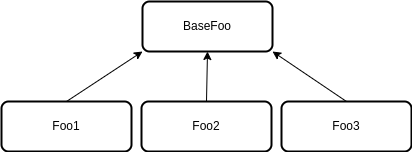

The diagram above was exported from draw.io. Its source (the exported page's mxGraphModel, read from the mxfile embedded in the PNG):
<mxGraphModel dx="490" dy="300" grid="1" gridSize="10" guides="1" tooltips="1" connect="1" arrows="1" fold="1" page="1" pageScale="1" pageWidth="850" pageHeight="1100" math="0" shadow="0">
  <root>
    <mxCell id="0" />
    <mxCell id="1" parent="0" />
    <mxCell id="6" value="BaseFoo" style="rounded=1;whiteSpace=wrap;html=1;absoluteArcSize=1;arcSize=14;strokeWidth=2;" vertex="1" parent="1">
      <mxGeometry x="161" y="60" width="130" height="50" as="geometry" />
    </mxCell>
    <mxCell id="10" style="edgeStyle=none;html=1;exitX=0.5;exitY=0;exitDx=0;exitDy=0;entryX=0;entryY=1;entryDx=0;entryDy=0;" edge="1" parent="1" source="7" target="6">
      <mxGeometry relative="1" as="geometry" />
    </mxCell>
    <mxCell id="7" value="Foo1" style="rounded=1;whiteSpace=wrap;html=1;absoluteArcSize=1;arcSize=14;strokeWidth=2;" vertex="1" parent="1">
      <mxGeometry x="20" y="160" width="130" height="50" as="geometry" />
    </mxCell>
    <mxCell id="11" style="edgeStyle=none;html=1;exitX=0.5;exitY=0;exitDx=0;exitDy=0;entryX=0.5;entryY=1;entryDx=0;entryDy=0;" edge="1" parent="1" source="8" target="6">
      <mxGeometry relative="1" as="geometry" />
    </mxCell>
    <mxCell id="8" value="Foo2" style="rounded=1;whiteSpace=wrap;html=1;absoluteArcSize=1;arcSize=14;strokeWidth=2;" vertex="1" parent="1">
      <mxGeometry x="160" y="160" width="130" height="50" as="geometry" />
    </mxCell>
    <mxCell id="12" style="edgeStyle=none;html=1;exitX=0.5;exitY=0;exitDx=0;exitDy=0;entryX=1;entryY=1;entryDx=0;entryDy=0;" edge="1" parent="1" source="9" target="6">
      <mxGeometry relative="1" as="geometry" />
    </mxCell>
    <mxCell id="9" value="Foo3" style="rounded=1;whiteSpace=wrap;html=1;absoluteArcSize=1;arcSize=14;strokeWidth=2;" vertex="1" parent="1">
      <mxGeometry x="300" y="160" width="130" height="50" as="geometry" />
    </mxCell>
  </root>
</mxGraphModel>